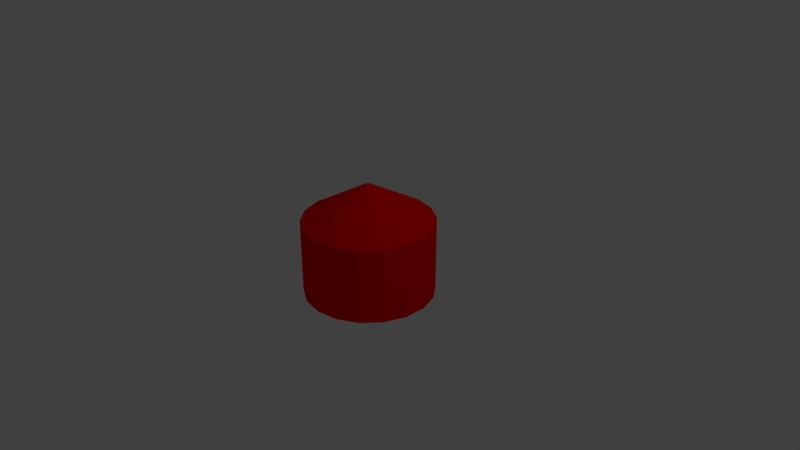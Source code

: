 # Source: collectable_1.blend  (saved by Blender 2.79.0; exported with 4.5.12 LTS)
import bpy
from mathutils import Matrix  # noqa: F401  (used for matrix-valued properties, if any)

bpy.ops.wm.read_factory_settings(use_empty=True)
scene = bpy.context.scene
scene.name = 'Scene'

# ---- collections
col_collection_1 = bpy.data.collections.new('Collection 1'); scene.collection.children.link(col_collection_1)

# ---- materials (node trees are filled in below, after node groups)
mat_material = bpy.data.materials.new('Material')
mat_material.alpha_threshold = 0.0
mat_material.use_transparent_shadow = False
mat_material.diffuse_color = (1.0, 0.0, 0.0005775, 1.0)
mat_material.roughness = 0.5

# ---- material node trees

# ---- world
world_world = bpy.data.worlds.new('World'); scene.world = world_world
world_world.color = (0.05088, 0.05088, 0.05088)
world_world.use_sun_shadow = False
world_world.sun_shadow_jitter_overblur = 0.0
world_world.cycles.sampling_method = 'MANUAL'

# ---- cameras
cam_camera = bpy.data.cameras.new('Camera')
cam_camera.clip_end = 100.0
cam_camera.lens = 35.0
cam_camera.sensor_width = 32.0
cam_camera.sensor_height = 18.0
cam_camera.ortho_scale = 7.314
cam_camera.dof.focus_distance = 0.0
cam_camera.dof.aperture_fstop = 128.0

# ---- lights
light_lamp = bpy.data.lights.new('Lamp', 'POINT')
light_lamp.transmission_factor = 0.0
light_lamp.cutoff_distance = 30.0
light_lamp.energy = 100.0
light_lamp.shadow_buffer_clip_start = 1.001
light_lamp.shadow_soft_size = 0.1
light_lamp.shadow_maximum_resolution = 0.006
light_lamp.use_absolute_resolution = True

# ---- meshes
me_sphere_001 = bpy.data.meshes.new('Sphere.001')
me_sphere_001.from_pydata([(0.2962, 0.8138, 0.5), (0.2962, 0.8138, -0.5), (0.5567, 0.6634, 0.5), (0.5567, 0.6634, -0.5), (0.75, 0.433, 0.5), (0.75, 0.433, -0.5), (0.8529, 0.1504, 0.5), (0.8529, 0.1504, -0.5), (0.8529, -0.1504, 0.5), (0.8529, -0.1504, -0.5), (0.75, -0.433, 0.5), (0.75, -0.433, -0.5), (0.5567, -0.6634, 0.5), (0.5567, -0.6634, -0.5), (0.2962, -0.8138, 0.5), (0.2962, -0.8138, -0.5), (1.193e-07, -0.866, 0.5), (1.789e-07, -0.866, -0.5), (-0.2962, -0.8138, 0.5), (-0.2962, -0.8138, -0.5), (-0.5567, -0.6634, 0.5), (-0.5567, -0.6634, -0.5), (0.0, -8.742e-08, -1.0), (-0.75, -0.433, 0.5), (-0.75, -0.433, -0.5), (-8.609e-08, -1.026e-07, 1.0), (-0.8529, -0.1504, 0.5), (-0.8529, -0.1504, -0.5), (-0.8529, 0.1504, 0.5), (-0.8529, 0.1504, -0.5), (-0.75, 0.433, 0.5), (-0.75, 0.433, -0.5), (-0.5567, 0.6634, 0.5), (-0.5567, 0.6634, -0.5), (-0.2962, 0.8138, 0.5), (-0.2962, 0.8138, -0.5), (-2.085e-07, 0.866, 0.5), (-1.489e-07, 0.866, -0.5)], [], [(22, 37, 1), (37, 36, 0, 1), (36, 25, 0), (22, 1, 3), (1, 0, 2, 3), (0, 25, 2), (22, 3, 5), (3, 2, 4, 5), (2, 25, 4), (22, 5, 7), (5, 4, 6, 7), (4, 25, 6), (22, 7, 9), (7, 6, 8, 9), (6, 25, 8), (22, 9, 11), (9, 8, 10, 11), (8, 25, 10), (22, 11, 13), (11, 10, 12, 13), (10, 25, 12), (22, 13, 15), (13, 12, 14, 15), (12, 25, 14), (22, 15, 17), (15, 14, 16, 17), (14, 25, 16), (22, 17, 19), (17, 16, 18, 19), (16, 25, 18), (22, 19, 21), (19, 18, 20, 21), (18, 25, 20), (22, 21, 24), (21, 20, 23, 24), (20, 25, 23), (22, 24, 27), (24, 23, 26, 27), (23, 25, 26), (22, 27, 29), (27, 26, 28, 29), (26, 25, 28), (22, 29, 31), (29, 28, 30, 31), (28, 25, 30), (22, 31, 33), (31, 30, 32, 33), (30, 25, 32), (22, 33, 35), (33, 32, 34, 35), (32, 25, 34), (22, 35, 37), (35, 34, 36, 37), (34, 25, 36)])
me_sphere_001.materials.append(mat_material)
me_sphere_001.use_remesh_preserve_volume = False
me_sphere_001.use_remesh_preserve_attributes = False
me_sphere_001.use_mirror_vertex_groups = False
me_sphere_001.update()

# ---- objects
ob_sphere_001 = bpy.data.objects.new('Sphere.001', me_sphere_001)
ob_lamp = bpy.data.objects.new('Lamp', light_lamp)
ob_camera = bpy.data.objects.new('Camera', cam_camera)

# ---- transforms, parenting, visibility, modifiers, constraints
ob_sphere_001.location = (0.0, 0.0, 0.0)
ob_sphere_001.lineart.crease_threshold = 0.0
ob_lamp.location = (4.076, 1.005, 5.904)
ob_lamp.rotation_euler = (0.6503, 0.05522, 1.866)
ob_lamp.lock_rotations_4d = False
ob_lamp.empty_display_type = 'ARROWS'
ob_lamp.color = (0.0, 0.0, 0.0, 0.0)
ob_lamp.lineart.crease_threshold = 0.0
ob_camera.location = (7.481, -6.508, 5.344)
ob_camera.rotation_euler = (1.109, 0.0, 0.8149)
ob_camera.lock_rotations_4d = False
ob_camera.empty_display_type = 'ARROWS'
ob_camera.color = (0.0, 0.0, 0.0, 0.0)
ob_camera.display_type = 'WIRE'
ob_camera.lineart.crease_threshold = 0.0

# ---- collection membership
col_collection_1.objects.link(ob_sphere_001)
col_collection_1.objects.link(ob_lamp)
col_collection_1.objects.link(ob_camera)

# ---- scene / render settings (as saved in the file)
scene.camera = ob_camera
scene.frame_start = 1; scene.frame_end = 250; scene.frame_set(1)
scene.render.engine = 'BLENDER_EEVEE_NEXT'
scene.render.resolution_percentage = 50
scene.render.dither_intensity = 0.0
scene.cycles.use_denoising = False
scene.cycles.samples = 128
scene.cycles.sampling_pattern = 'TABULATED_SOBOL'
scene.cycles.use_adaptive_sampling = False
scene.cycles.use_light_tree = False
scene.cycles.blur_glossy = 0.0
scene.cycles.sample_clamp_indirect = 0.0
scene.view_settings.view_transform = 'Standard'
bpy.context.view_layer.update()
